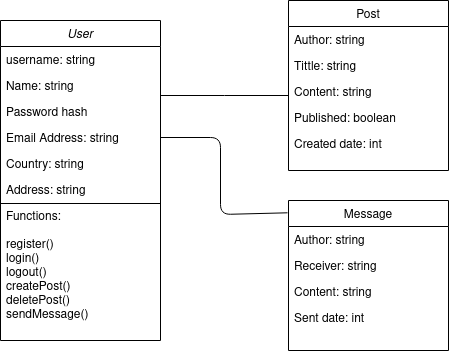

The diagram above was exported from draw.io. Its source (the exported page's mxGraphModel, read from the mxfile embedded in the PNG):
<mxGraphModel dx="878" dy="476" grid="1" gridSize="10" guides="1" tooltips="1" connect="1" arrows="1" fold="1" page="1" pageScale="1" pageWidth="827" pageHeight="1169" math="0" shadow="0">
  <root>
    <mxCell id="WIyWlLk6GJQsqaUBKTNV-0" />
    <mxCell id="WIyWlLk6GJQsqaUBKTNV-1" parent="WIyWlLk6GJQsqaUBKTNV-0" />
    <mxCell id="zkfFHV4jXpPFQw0GAbJ--0" value="User" style="swimlane;fontStyle=2;align=center;verticalAlign=top;childLayout=stackLayout;horizontal=1;startSize=26;horizontalStack=0;resizeParent=1;resizeLast=0;collapsible=1;marginBottom=0;rounded=0;shadow=0;strokeWidth=1;swimlaneFillColor=none;" parent="WIyWlLk6GJQsqaUBKTNV-1" vertex="1">
      <mxGeometry x="220" y="120" width="160" height="320" as="geometry">
        <mxRectangle x="230" y="140" width="160" height="26" as="alternateBounds" />
      </mxGeometry>
    </mxCell>
    <mxCell id="zkfFHV4jXpPFQw0GAbJ--1" value="username: string" style="text;align=left;verticalAlign=top;spacingLeft=4;spacingRight=4;overflow=hidden;rotatable=0;points=[[0,0.5],[1,0.5]];portConstraint=eastwest;" parent="zkfFHV4jXpPFQw0GAbJ--0" vertex="1">
      <mxGeometry y="26" width="160" height="26" as="geometry" />
    </mxCell>
    <mxCell id="HGfH6VqwFnhIVb1dLJpI-1" value="Name: string" style="text;align=left;verticalAlign=top;spacingLeft=4;spacingRight=4;overflow=hidden;rotatable=0;points=[[0,0.5],[1,0.5]];portConstraint=eastwest;" vertex="1" parent="zkfFHV4jXpPFQw0GAbJ--0">
      <mxGeometry y="52" width="160" height="26" as="geometry" />
    </mxCell>
    <mxCell id="zkfFHV4jXpPFQw0GAbJ--2" value="Password hash" style="text;align=left;verticalAlign=top;spacingLeft=4;spacingRight=4;overflow=hidden;rotatable=0;points=[[0,0.5],[1,0.5]];portConstraint=eastwest;rounded=0;shadow=0;html=0;" parent="zkfFHV4jXpPFQw0GAbJ--0" vertex="1">
      <mxGeometry y="78" width="160" height="26" as="geometry" />
    </mxCell>
    <mxCell id="zkfFHV4jXpPFQw0GAbJ--3" value="Email Address: string" style="text;align=left;verticalAlign=top;spacingLeft=4;spacingRight=4;overflow=hidden;rotatable=0;points=[[0,0.5],[1,0.5]];portConstraint=eastwest;rounded=0;shadow=0;html=0;" parent="zkfFHV4jXpPFQw0GAbJ--0" vertex="1">
      <mxGeometry y="104" width="160" height="26" as="geometry" />
    </mxCell>
    <mxCell id="zkfFHV4jXpPFQw0GAbJ--5" value="Country: string" style="text;align=left;verticalAlign=top;spacingLeft=4;spacingRight=4;overflow=hidden;rotatable=0;points=[[0,0.5],[1,0.5]];portConstraint=eastwest;" parent="zkfFHV4jXpPFQw0GAbJ--0" vertex="1">
      <mxGeometry y="130" width="160" height="26" as="geometry" />
    </mxCell>
    <mxCell id="HGfH6VqwFnhIVb1dLJpI-0" value="Address: string" style="text;align=left;verticalAlign=top;spacingLeft=4;spacingRight=4;overflow=hidden;rotatable=0;points=[[0,0.5],[1,0.5]];portConstraint=eastwest;rounded=0;shadow=0;html=0;" vertex="1" parent="zkfFHV4jXpPFQw0GAbJ--0">
      <mxGeometry y="156" width="160" height="26" as="geometry" />
    </mxCell>
    <mxCell id="HGfH6VqwFnhIVb1dLJpI-8" value="Functions:&#10; &#10;register()&#10;login()&#10;logout()&#10;createPost()&#10;deletePost()&#10;sendMessage()&#10;" style="text;align=left;verticalAlign=top;spacingLeft=4;spacingRight=4;overflow=hidden;rotatable=0;points=[[0,0.5],[1,0.5]];portConstraint=eastwest;rounded=0;shadow=0;html=0;" vertex="1" parent="zkfFHV4jXpPFQw0GAbJ--0">
      <mxGeometry y="182" width="160" height="128" as="geometry" />
    </mxCell>
    <mxCell id="zkfFHV4jXpPFQw0GAbJ--17" value="Post" style="swimlane;fontStyle=0;align=center;verticalAlign=top;childLayout=stackLayout;horizontal=1;startSize=26;horizontalStack=0;resizeParent=1;resizeLast=0;collapsible=1;marginBottom=0;rounded=0;shadow=0;strokeWidth=1;" parent="WIyWlLk6GJQsqaUBKTNV-1" vertex="1">
      <mxGeometry x="508" y="100" width="160" height="170" as="geometry">
        <mxRectangle x="550" y="140" width="160" height="26" as="alternateBounds" />
      </mxGeometry>
    </mxCell>
    <mxCell id="zkfFHV4jXpPFQw0GAbJ--18" value="Author: string" style="text;align=left;verticalAlign=top;spacingLeft=4;spacingRight=4;overflow=hidden;rotatable=0;points=[[0,0.5],[1,0.5]];portConstraint=eastwest;" parent="zkfFHV4jXpPFQw0GAbJ--17" vertex="1">
      <mxGeometry y="26" width="160" height="26" as="geometry" />
    </mxCell>
    <mxCell id="zkfFHV4jXpPFQw0GAbJ--19" value="Tittle: string" style="text;align=left;verticalAlign=top;spacingLeft=4;spacingRight=4;overflow=hidden;rotatable=0;points=[[0,0.5],[1,0.5]];portConstraint=eastwest;rounded=0;shadow=0;html=0;" parent="zkfFHV4jXpPFQw0GAbJ--17" vertex="1">
      <mxGeometry y="52" width="160" height="26" as="geometry" />
    </mxCell>
    <mxCell id="zkfFHV4jXpPFQw0GAbJ--21" value="Content: string" style="text;align=left;verticalAlign=top;spacingLeft=4;spacingRight=4;overflow=hidden;rotatable=0;points=[[0,0.5],[1,0.5]];portConstraint=eastwest;rounded=0;shadow=0;html=0;" parent="zkfFHV4jXpPFQw0GAbJ--17" vertex="1">
      <mxGeometry y="78" width="160" height="26" as="geometry" />
    </mxCell>
    <mxCell id="zkfFHV4jXpPFQw0GAbJ--20" value="Published: boolean" style="text;align=left;verticalAlign=top;spacingLeft=4;spacingRight=4;overflow=hidden;rotatable=0;points=[[0,0.5],[1,0.5]];portConstraint=eastwest;rounded=0;shadow=0;html=0;" parent="zkfFHV4jXpPFQw0GAbJ--17" vertex="1">
      <mxGeometry y="104" width="160" height="26" as="geometry" />
    </mxCell>
    <mxCell id="zkfFHV4jXpPFQw0GAbJ--24" value="Created date: int" style="text;align=left;verticalAlign=top;spacingLeft=4;spacingRight=4;overflow=hidden;rotatable=0;points=[[0,0.5],[1,0.5]];portConstraint=eastwest;" parent="zkfFHV4jXpPFQw0GAbJ--17" vertex="1">
      <mxGeometry y="130" width="160" height="26" as="geometry" />
    </mxCell>
    <mxCell id="zkfFHV4jXpPFQw0GAbJ--26" value="" style="endArrow=none;shadow=0;strokeWidth=1;rounded=0;endFill=0;edgeStyle=elbowEdgeStyle;elbow=vertical;" parent="WIyWlLk6GJQsqaUBKTNV-1" source="zkfFHV4jXpPFQw0GAbJ--0" target="zkfFHV4jXpPFQw0GAbJ--17" edge="1">
      <mxGeometry x="0.5" y="41" relative="1" as="geometry">
        <mxPoint x="430" y="196" as="sourcePoint" />
        <mxPoint x="540" y="192" as="targetPoint" />
        <mxPoint x="-40" y="32" as="offset" />
      </mxGeometry>
    </mxCell>
    <mxCell id="HGfH6VqwFnhIVb1dLJpI-6" value="" style="endArrow=none;html=1;" edge="1" parent="WIyWlLk6GJQsqaUBKTNV-1">
      <mxGeometry width="50" height="50" relative="1" as="geometry">
        <mxPoint x="220" y="303" as="sourcePoint" />
        <mxPoint x="380" y="303" as="targetPoint" />
      </mxGeometry>
    </mxCell>
    <mxCell id="HGfH6VqwFnhIVb1dLJpI-9" value="Message" style="swimlane;fontStyle=0;align=center;verticalAlign=top;childLayout=stackLayout;horizontal=1;startSize=26;horizontalStack=0;resizeParent=1;resizeLast=0;collapsible=1;marginBottom=0;rounded=0;shadow=0;strokeWidth=1;" vertex="1" parent="WIyWlLk6GJQsqaUBKTNV-1">
      <mxGeometry x="508" y="300" width="160" height="150" as="geometry">
        <mxRectangle x="550" y="140" width="160" height="26" as="alternateBounds" />
      </mxGeometry>
    </mxCell>
    <mxCell id="HGfH6VqwFnhIVb1dLJpI-10" value="Author: string" style="text;align=left;verticalAlign=top;spacingLeft=4;spacingRight=4;overflow=hidden;rotatable=0;points=[[0,0.5],[1,0.5]];portConstraint=eastwest;" vertex="1" parent="HGfH6VqwFnhIVb1dLJpI-9">
      <mxGeometry y="26" width="160" height="26" as="geometry" />
    </mxCell>
    <mxCell id="HGfH6VqwFnhIVb1dLJpI-17" value="Receiver: string" style="text;align=left;verticalAlign=top;spacingLeft=4;spacingRight=4;overflow=hidden;rotatable=0;points=[[0,0.5],[1,0.5]];portConstraint=eastwest;" vertex="1" parent="HGfH6VqwFnhIVb1dLJpI-9">
      <mxGeometry y="52" width="160" height="26" as="geometry" />
    </mxCell>
    <mxCell id="HGfH6VqwFnhIVb1dLJpI-12" value="Content: string" style="text;align=left;verticalAlign=top;spacingLeft=4;spacingRight=4;overflow=hidden;rotatable=0;points=[[0,0.5],[1,0.5]];portConstraint=eastwest;rounded=0;shadow=0;html=0;" vertex="1" parent="HGfH6VqwFnhIVb1dLJpI-9">
      <mxGeometry y="78" width="160" height="26" as="geometry" />
    </mxCell>
    <mxCell id="HGfH6VqwFnhIVb1dLJpI-14" value="Sent date: int" style="text;align=left;verticalAlign=top;spacingLeft=4;spacingRight=4;overflow=hidden;rotatable=0;points=[[0,0.5],[1,0.5]];portConstraint=eastwest;" vertex="1" parent="HGfH6VqwFnhIVb1dLJpI-9">
      <mxGeometry y="104" width="160" height="26" as="geometry" />
    </mxCell>
    <mxCell id="HGfH6VqwFnhIVb1dLJpI-15" value="" style="endArrow=none;html=1;entryX=-0.006;entryY=0.082;entryDx=0;entryDy=0;entryPerimeter=0;exitX=1;exitY=0.5;exitDx=0;exitDy=0;" edge="1" parent="WIyWlLk6GJQsqaUBKTNV-1" source="zkfFHV4jXpPFQw0GAbJ--3" target="HGfH6VqwFnhIVb1dLJpI-9">
      <mxGeometry width="50" height="50" relative="1" as="geometry">
        <mxPoint x="390" y="360" as="sourcePoint" />
        <mxPoint x="440" y="310" as="targetPoint" />
        <Array as="points">
          <mxPoint x="440" y="237" />
          <mxPoint x="440" y="314" />
        </Array>
      </mxGeometry>
    </mxCell>
  </root>
</mxGraphModel>